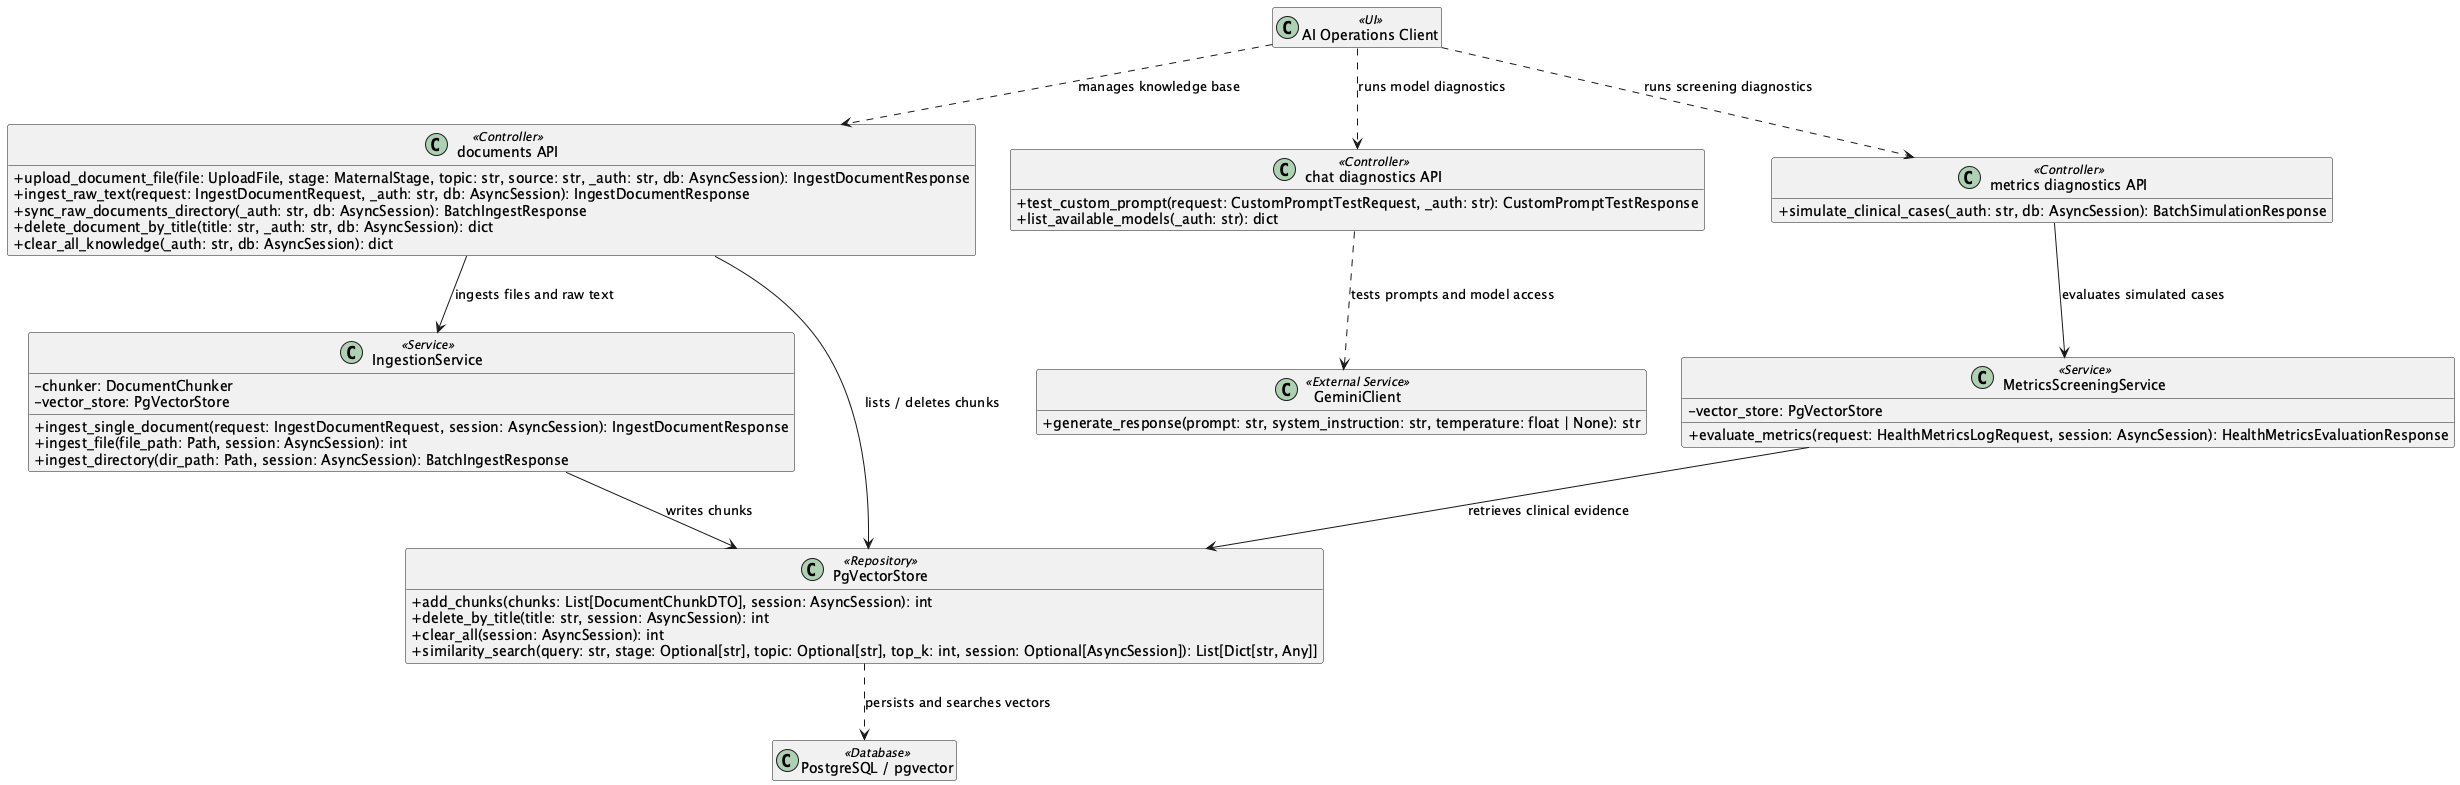

The diagram above was rendered by PlantUML. Its source (embedded in the PNG):
@startuml
skinparam classAttributeIconSize 0
hide empty members

class "AI Operations Client" as UI1 <<UI>>
class "documents API" as DocumentsController <<Controller>> {
  + upload_document_file(file: UploadFile, stage: MaternalStage, topic: str, source: str, _auth: str, db: AsyncSession): IngestDocumentResponse
  + ingest_raw_text(request: IngestDocumentRequest, _auth: str, db: AsyncSession): IngestDocumentResponse
  + sync_raw_documents_directory(_auth: str, db: AsyncSession): BatchIngestResponse
  + delete_document_by_title(title: str, _auth: str, db: AsyncSession): dict
  + clear_all_knowledge(_auth: str, db: AsyncSession): dict
}
class "chat diagnostics API" as ChatController <<Controller>> {
  + test_custom_prompt(request: CustomPromptTestRequest, _auth: str): CustomPromptTestResponse
  + list_available_models(_auth: str): dict
}
class "metrics diagnostics API" as MetricsController <<Controller>> {
  + simulate_clinical_cases(_auth: str, db: AsyncSession): BatchSimulationResponse
}
class "IngestionService" as IngestionService <<Service>> {
  - chunker: DocumentChunker
  - vector_store: PgVectorStore
  + ingest_single_document(request: IngestDocumentRequest, session: AsyncSession): IngestDocumentResponse
  + ingest_file(file_path: Path, session: AsyncSession): int
  + ingest_directory(dir_path: Path, session: AsyncSession): BatchIngestResponse
}
class "MetricsScreeningService" as MetricsService <<Service>> {
  - vector_store: PgVectorStore
  + evaluate_metrics(request: HealthMetricsLogRequest, session: AsyncSession): HealthMetricsEvaluationResponse
}
class "PgVectorStore" as VectorStore <<Repository>> {
  + add_chunks(chunks: List[DocumentChunkDTO], session: AsyncSession): int
  + delete_by_title(title: str, session: AsyncSession): int
  + clear_all(session: AsyncSession): int
  + similarity_search(query: str, stage: Optional[str], topic: Optional[str], top_k: int, session: Optional[AsyncSession]): List[Dict[str, Any]]
}
class "GeminiClient" as Gemini <<External Service>> {
  + generate_response(prompt: str, system_instruction: str, temperature: float | None): str
}
class "PostgreSQL / pgvector" as DB <<Database>>

UI1 ..> DocumentsController : manages knowledge base
UI1 ..> ChatController : runs model diagnostics
UI1 ..> MetricsController : runs screening diagnostics
DocumentsController --> IngestionService : ingests files and raw text
DocumentsController --> VectorStore : lists / deletes chunks
ChatController ..> Gemini : tests prompts and model access
MetricsController --> MetricsService : evaluates simulated cases
IngestionService --> VectorStore : writes chunks
MetricsService --> VectorStore : retrieves clinical evidence
VectorStore ..> DB : persists and searches vectors
@enduml